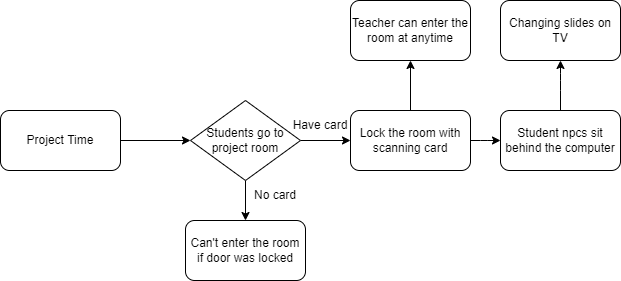

The diagram above was exported from draw.io. Its source (the exported page's mxGraphModel, read from the mxfile embedded in the PNG):
<mxGraphModel dx="741" dy="461" grid="1" gridSize="10" guides="1" tooltips="1" connect="1" arrows="1" fold="1" page="1" pageScale="1" pageWidth="827" pageHeight="1169" math="0" shadow="0">
  <root>
    <mxCell id="p_7PVBvWXqV8hyCrFJXy-0" />
    <mxCell id="p_7PVBvWXqV8hyCrFJXy-1" parent="p_7PVBvWXqV8hyCrFJXy-0" />
    <mxCell id="p_7PVBvWXqV8hyCrFJXy-5" style="edgeStyle=orthogonalEdgeStyle;curved=0;rounded=1;sketch=0;orthogonalLoop=1;jettySize=auto;html=1;entryX=0;entryY=0.5;entryDx=0;entryDy=0;" parent="p_7PVBvWXqV8hyCrFJXy-1" source="p_7PVBvWXqV8hyCrFJXy-2" target="p_7PVBvWXqV8hyCrFJXy-3" edge="1">
      <mxGeometry relative="1" as="geometry" />
    </mxCell>
    <mxCell id="p_7PVBvWXqV8hyCrFJXy-2" value="Project Time" style="rounded=1;whiteSpace=wrap;html=1;sketch=0;" parent="p_7PVBvWXqV8hyCrFJXy-1" vertex="1">
      <mxGeometry x="10" y="220" width="120" height="60" as="geometry" />
    </mxCell>
    <mxCell id="PfHFwUTDfN1RZ5Bo-O4F-0" style="edgeStyle=orthogonalEdgeStyle;curved=0;rounded=1;sketch=0;orthogonalLoop=1;jettySize=auto;html=1;" parent="p_7PVBvWXqV8hyCrFJXy-1" source="p_7PVBvWXqV8hyCrFJXy-3" edge="1">
      <mxGeometry relative="1" as="geometry">
        <mxPoint x="360" y="250" as="targetPoint" />
      </mxGeometry>
    </mxCell>
    <mxCell id="PfHFwUTDfN1RZ5Bo-O4F-3" style="edgeStyle=orthogonalEdgeStyle;curved=0;rounded=1;sketch=0;orthogonalLoop=1;jettySize=auto;html=1;" parent="p_7PVBvWXqV8hyCrFJXy-1" source="p_7PVBvWXqV8hyCrFJXy-3" target="PfHFwUTDfN1RZ5Bo-O4F-4" edge="1">
      <mxGeometry relative="1" as="geometry">
        <mxPoint x="255" y="330" as="targetPoint" />
      </mxGeometry>
    </mxCell>
    <mxCell id="p_7PVBvWXqV8hyCrFJXy-3" value="Students go to project room" style="rhombus;whiteSpace=wrap;html=1;rounded=0;sketch=0;" parent="p_7PVBvWXqV8hyCrFJXy-1" vertex="1">
      <mxGeometry x="200" y="210" width="110" height="80" as="geometry" />
    </mxCell>
    <mxCell id="PfHFwUTDfN1RZ5Bo-O4F-7" style="edgeStyle=orthogonalEdgeStyle;curved=0;rounded=1;sketch=0;orthogonalLoop=1;jettySize=auto;html=1;entryX=0;entryY=0.5;entryDx=0;entryDy=0;" parent="p_7PVBvWXqV8hyCrFJXy-1" source="PfHFwUTDfN1RZ5Bo-O4F-1" target="PfHFwUTDfN1RZ5Bo-O4F-6" edge="1">
      <mxGeometry relative="1" as="geometry" />
    </mxCell>
    <mxCell id="PfHFwUTDfN1RZ5Bo-O4F-10" style="edgeStyle=orthogonalEdgeStyle;curved=0;rounded=1;sketch=0;orthogonalLoop=1;jettySize=auto;html=1;" parent="p_7PVBvWXqV8hyCrFJXy-1" source="PfHFwUTDfN1RZ5Bo-O4F-1" edge="1">
      <mxGeometry relative="1" as="geometry">
        <mxPoint x="420" y="170" as="targetPoint" />
      </mxGeometry>
    </mxCell>
    <mxCell id="PfHFwUTDfN1RZ5Bo-O4F-1" value="Lock the room with scanning card" style="rounded=1;whiteSpace=wrap;html=1;sketch=0;" parent="p_7PVBvWXqV8hyCrFJXy-1" vertex="1">
      <mxGeometry x="360" y="220" width="120" height="60" as="geometry" />
    </mxCell>
    <mxCell id="PfHFwUTDfN1RZ5Bo-O4F-2" value="Have card" style="text;html=1;strokeColor=none;fillColor=none;align=center;verticalAlign=middle;whiteSpace=wrap;rounded=0;sketch=0;" parent="p_7PVBvWXqV8hyCrFJXy-1" vertex="1">
      <mxGeometry x="300" y="220" width="60" height="30" as="geometry" />
    </mxCell>
    <mxCell id="PfHFwUTDfN1RZ5Bo-O4F-4" value="Can't enter the room if door was locked" style="rounded=1;whiteSpace=wrap;html=1;sketch=0;" parent="p_7PVBvWXqV8hyCrFJXy-1" vertex="1">
      <mxGeometry x="195" y="330" width="120" height="60" as="geometry" />
    </mxCell>
    <mxCell id="PfHFwUTDfN1RZ5Bo-O4F-5" value="No card" style="text;html=1;strokeColor=none;fillColor=none;align=center;verticalAlign=middle;whiteSpace=wrap;rounded=0;sketch=0;" parent="p_7PVBvWXqV8hyCrFJXy-1" vertex="1">
      <mxGeometry x="255" y="290" width="60" height="30" as="geometry" />
    </mxCell>
    <mxCell id="PfHFwUTDfN1RZ5Bo-O4F-8" style="edgeStyle=orthogonalEdgeStyle;curved=0;rounded=1;sketch=0;orthogonalLoop=1;jettySize=auto;html=1;" parent="p_7PVBvWXqV8hyCrFJXy-1" source="PfHFwUTDfN1RZ5Bo-O4F-6" edge="1">
      <mxGeometry relative="1" as="geometry">
        <mxPoint x="570" y="170" as="targetPoint" />
        <Array as="points">
          <mxPoint x="570" y="190" />
          <mxPoint x="570" y="190" />
        </Array>
      </mxGeometry>
    </mxCell>
    <mxCell id="PfHFwUTDfN1RZ5Bo-O4F-6" value="Student npcs sit behind the computer" style="rounded=1;whiteSpace=wrap;html=1;sketch=0;" parent="p_7PVBvWXqV8hyCrFJXy-1" vertex="1">
      <mxGeometry x="510" y="220" width="120" height="60" as="geometry" />
    </mxCell>
    <mxCell id="PfHFwUTDfN1RZ5Bo-O4F-9" value="Changing slides on TV" style="rounded=1;whiteSpace=wrap;html=1;sketch=0;" parent="p_7PVBvWXqV8hyCrFJXy-1" vertex="1">
      <mxGeometry x="510" y="110" width="120" height="60" as="geometry" />
    </mxCell>
    <mxCell id="PfHFwUTDfN1RZ5Bo-O4F-11" value="Teacher can enter the room at anytime" style="rounded=1;whiteSpace=wrap;html=1;sketch=0;" parent="p_7PVBvWXqV8hyCrFJXy-1" vertex="1">
      <mxGeometry x="360" y="110" width="120" height="60" as="geometry" />
    </mxCell>
  </root>
</mxGraphModel>